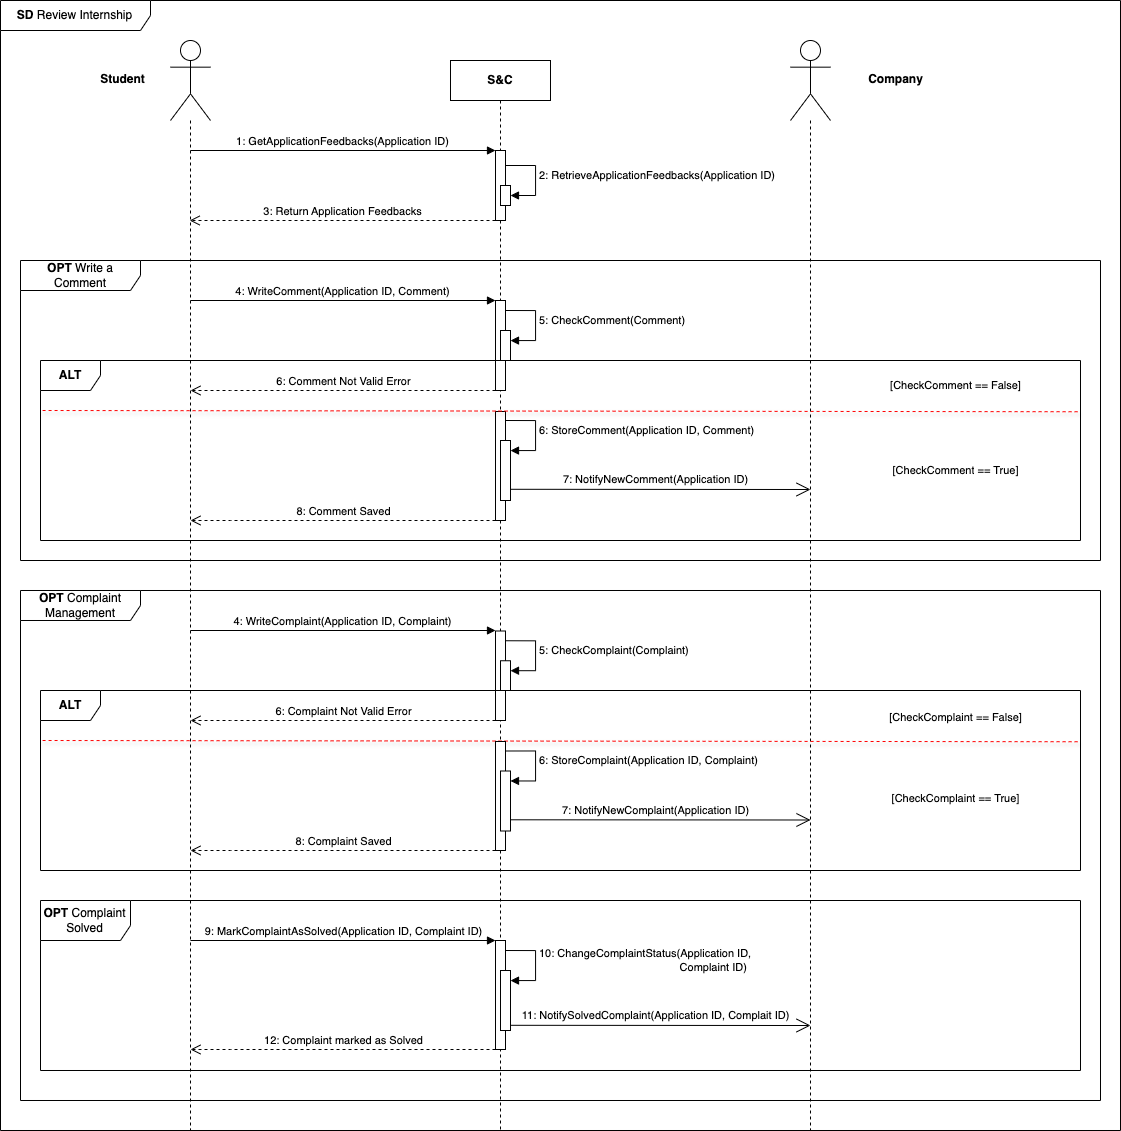

The diagram above was exported from draw.io. Its source (the exported page's mxGraphModel, read from the mxfile embedded in the PNG):
<mxGraphModel dx="2232" dy="1209" grid="1" gridSize="10" guides="1" tooltips="1" connect="1" arrows="1" fold="1" page="1" pageScale="1" pageWidth="1100" pageHeight="850" background="none" math="0" shadow="0">
  <root>
    <mxCell id="0" />
    <mxCell id="1" parent="0" />
    <mxCell id="sKgwJ14YCyBHly0sKcTp-1" value="" style="shape=umlLifeline;perimeter=lifelinePerimeter;whiteSpace=wrap;html=1;container=1;dropTarget=0;collapsible=0;recursiveResize=0;outlineConnect=0;portConstraint=eastwest;newEdgeStyle={&quot;curved&quot;:0,&quot;rounded&quot;:0};participant=umlActor;size=80;" vertex="1" parent="1">
      <mxGeometry x="230" y="80" width="40" height="1090" as="geometry" />
    </mxCell>
    <mxCell id="sKgwJ14YCyBHly0sKcTp-2" value="&lt;b&gt;S&amp;amp;C&lt;/b&gt;" style="shape=umlLifeline;perimeter=lifelinePerimeter;whiteSpace=wrap;html=1;container=1;dropTarget=0;collapsible=0;recursiveResize=0;outlineConnect=0;portConstraint=eastwest;newEdgeStyle={&quot;curved&quot;:0,&quot;rounded&quot;:0};" vertex="1" parent="1">
      <mxGeometry x="510" y="100" width="100" height="1070" as="geometry" />
    </mxCell>
    <mxCell id="sKgwJ14YCyBHly0sKcTp-4" value="" style="html=1;points=[[0,0,0,0,5],[0,1,0,0,-5],[1,0,0,0,5],[1,1,0,0,-5]];perimeter=orthogonalPerimeter;outlineConnect=0;targetShapes=umlLifeline;portConstraint=eastwest;newEdgeStyle={&quot;curved&quot;:0,&quot;rounded&quot;:0};" vertex="1" parent="sKgwJ14YCyBHly0sKcTp-2">
      <mxGeometry x="45" y="90" width="10" height="70" as="geometry" />
    </mxCell>
    <mxCell id="sKgwJ14YCyBHly0sKcTp-5" value="" style="html=1;points=[[0,0,0,0,5],[0,1,0,0,-5],[1,0,0,0,5],[1,1,0,0,-5]];perimeter=orthogonalPerimeter;outlineConnect=0;targetShapes=umlLifeline;portConstraint=eastwest;newEdgeStyle={&quot;curved&quot;:0,&quot;rounded&quot;:0};" vertex="1" parent="sKgwJ14YCyBHly0sKcTp-2">
      <mxGeometry x="50" y="125" width="10" height="20" as="geometry" />
    </mxCell>
    <mxCell id="sKgwJ14YCyBHly0sKcTp-6" value="2: RetrieveApplicationFeedbacks(Application ID)" style="html=1;align=left;spacingLeft=2;endArrow=block;rounded=0;edgeStyle=orthogonalEdgeStyle;curved=0;rounded=0;" edge="1" target="sKgwJ14YCyBHly0sKcTp-5" parent="sKgwJ14YCyBHly0sKcTp-2">
      <mxGeometry x="-0.0593" relative="1" as="geometry">
        <mxPoint x="55" y="105" as="sourcePoint" />
        <Array as="points">
          <mxPoint x="85" y="135" />
        </Array>
        <mxPoint as="offset" />
      </mxGeometry>
    </mxCell>
    <mxCell id="sKgwJ14YCyBHly0sKcTp-116" value="" style="html=1;points=[[0,0,0,0,5],[0,1,0,0,-5],[1,0,0,0,5],[1,1,0,0,-5]];perimeter=orthogonalPerimeter;outlineConnect=0;targetShapes=umlLifeline;portConstraint=eastwest;newEdgeStyle={&quot;curved&quot;:0,&quot;rounded&quot;:0};" vertex="1" parent="sKgwJ14YCyBHly0sKcTp-2">
      <mxGeometry x="45" y="351" width="10" height="109" as="geometry" />
    </mxCell>
    <mxCell id="sKgwJ14YCyBHly0sKcTp-138" value="" style="html=1;points=[[0,0,0,0,5],[0,1,0,0,-5],[1,0,0,0,5],[1,1,0,0,-5]];perimeter=orthogonalPerimeter;outlineConnect=0;targetShapes=umlLifeline;portConstraint=eastwest;newEdgeStyle={&quot;curved&quot;:0,&quot;rounded&quot;:0};" vertex="1" parent="sKgwJ14YCyBHly0sKcTp-2">
      <mxGeometry x="45" y="880" width="10" height="109" as="geometry" />
    </mxCell>
    <mxCell id="sKgwJ14YCyBHly0sKcTp-3" value="&lt;div style=&quot;&quot;&gt;1: GetApplicationFeedbacks(Application ID)&lt;br&gt;&lt;/div&gt;" style="html=1;verticalAlign=bottom;endArrow=block;curved=0;rounded=0;align=center;" edge="1" parent="1">
      <mxGeometry x="-0.0006" width="80" relative="1" as="geometry">
        <mxPoint x="249.9594594594596" y="190" as="sourcePoint" />
        <mxPoint x="555" y="190" as="targetPoint" />
        <mxPoint as="offset" />
      </mxGeometry>
    </mxCell>
    <mxCell id="sKgwJ14YCyBHly0sKcTp-8" value="3: Return Application Feedbacks" style="html=1;verticalAlign=bottom;endArrow=open;dashed=1;endSize=8;curved=0;rounded=0;" edge="1" parent="1" source="sKgwJ14YCyBHly0sKcTp-4" target="sKgwJ14YCyBHly0sKcTp-1">
      <mxGeometry x="-0.0008" relative="1" as="geometry">
        <mxPoint x="330" y="360" as="sourcePoint" />
        <mxPoint x="250" y="360" as="targetPoint" />
        <Array as="points">
          <mxPoint x="290" y="260" />
        </Array>
        <mxPoint as="offset" />
      </mxGeometry>
    </mxCell>
    <mxCell id="sKgwJ14YCyBHly0sKcTp-34" value="&lt;b&gt;SD &lt;/b&gt;Review Internship" style="shape=umlFrame;whiteSpace=wrap;html=1;pointerEvents=0;width=150;height=30;" vertex="1" parent="1">
      <mxGeometry x="60" y="40" width="1120" height="1130" as="geometry" />
    </mxCell>
    <mxCell id="sKgwJ14YCyBHly0sKcTp-35" value="&lt;b&gt;Student&lt;/b&gt;" style="text;html=1;align=center;verticalAlign=middle;resizable=0;points=[];autosize=1;strokeColor=none;fillColor=none;" vertex="1" parent="1">
      <mxGeometry x="147" y="104" width="70" height="30" as="geometry" />
    </mxCell>
    <mxCell id="sKgwJ14YCyBHly0sKcTp-46" value="&lt;div style=&quot;&quot;&gt;4: WriteComment(Application ID, Comment)&lt;/div&gt;" style="html=1;verticalAlign=bottom;endArrow=block;curved=0;rounded=0;align=center;" edge="1" parent="1">
      <mxGeometry x="0.0006" width="80" relative="1" as="geometry">
        <mxPoint x="249.9594594594596" y="340" as="sourcePoint" />
        <mxPoint x="555" y="340" as="targetPoint" />
        <mxPoint as="offset" />
      </mxGeometry>
    </mxCell>
    <mxCell id="sKgwJ14YCyBHly0sKcTp-47" value="" style="html=1;points=[[0,0,0,0,5],[0,1,0,0,-5],[1,0,0,0,5],[1,1,0,0,-5]];perimeter=orthogonalPerimeter;outlineConnect=0;targetShapes=umlLifeline;portConstraint=eastwest;newEdgeStyle={&quot;curved&quot;:0,&quot;rounded&quot;:0};" vertex="1" parent="1">
      <mxGeometry x="555" y="340" width="10" height="90" as="geometry" />
    </mxCell>
    <mxCell id="sKgwJ14YCyBHly0sKcTp-48" value="" style="html=1;points=[[0,0,0,0,5],[0,1,0,0,-5],[1,0,0,0,5],[1,1,0,0,-5]];perimeter=orthogonalPerimeter;outlineConnect=0;targetShapes=umlLifeline;portConstraint=eastwest;newEdgeStyle={&quot;curved&quot;:0,&quot;rounded&quot;:0};" vertex="1" parent="1">
      <mxGeometry x="560" y="370" width="10" height="30" as="geometry" />
    </mxCell>
    <mxCell id="sKgwJ14YCyBHly0sKcTp-49" value="5: CheckComment(Comment)" style="html=1;align=left;spacingLeft=2;endArrow=block;rounded=0;edgeStyle=orthogonalEdgeStyle;curved=0;rounded=0;" edge="1" parent="1" target="sKgwJ14YCyBHly0sKcTp-48">
      <mxGeometry x="-0.0588" relative="1" as="geometry">
        <mxPoint x="565" y="350" as="sourcePoint" />
        <Array as="points">
          <mxPoint x="595" y="380" />
        </Array>
        <mxPoint as="offset" />
      </mxGeometry>
    </mxCell>
    <mxCell id="sKgwJ14YCyBHly0sKcTp-51" value="&lt;b&gt;OPT&lt;/b&gt; Write a Comment" style="shape=umlFrame;whiteSpace=wrap;html=1;pointerEvents=0;width=120;height=30;" vertex="1" parent="1">
      <mxGeometry x="80" y="300" width="1080" height="300" as="geometry" />
    </mxCell>
    <mxCell id="sKgwJ14YCyBHly0sKcTp-65" value="&lt;b&gt;ALT&lt;/b&gt;" style="shape=umlFrame;whiteSpace=wrap;html=1;pointerEvents=0;" vertex="1" parent="1">
      <mxGeometry x="100" y="400" width="1040" height="180" as="geometry" />
    </mxCell>
    <mxCell id="sKgwJ14YCyBHly0sKcTp-66" value="&lt;span style=&quot;font-size: 11px; font-weight: 400; text-align: left; background-color: rgb(255, 255, 255);&quot;&gt;[&lt;/span&gt;&lt;span style=&quot;font-size: 11px; font-weight: 400; text-align: left; background-color: rgb(255, 255, 255);&quot;&gt;CheckComment&lt;/span&gt;&lt;span style=&quot;font-size: 11px; font-weight: 400; text-align: left; background-color: rgb(255, 255, 255);&quot;&gt;&amp;nbsp;== False]&lt;/span&gt;" style="text;align=center;fontStyle=1;verticalAlign=middle;spacingLeft=3;spacingRight=3;strokeColor=none;rotatable=0;points=[[0,0.5],[1,0.5]];portConstraint=eastwest;html=1;" vertex="1" parent="1">
      <mxGeometry x="900" y="412" width="230" height="26" as="geometry" />
    </mxCell>
    <mxCell id="sKgwJ14YCyBHly0sKcTp-67" value="&lt;div&gt;8: Comment Saved&lt;br&gt;&lt;/div&gt;" style="html=1;verticalAlign=bottom;endArrow=open;dashed=1;endSize=8;curved=0;rounded=0;" edge="1" parent="1">
      <mxGeometry x="-0.001" relative="1" as="geometry">
        <mxPoint x="555" y="560" as="sourcePoint" />
        <mxPoint x="250" y="560" as="targetPoint" />
        <Array as="points">
          <mxPoint x="290" y="560" />
        </Array>
        <mxPoint as="offset" />
      </mxGeometry>
    </mxCell>
    <mxCell id="sKgwJ14YCyBHly0sKcTp-68" value="" style="endArrow=none;dashed=1;html=1;rounded=0;exitX=0.002;exitY=0.319;exitDx=0;exitDy=0;exitPerimeter=0;fillColor=#FF0000;shadow=1;strokeColor=#FF0000;entryX=1;entryY=0.323;entryDx=0;entryDy=0;entryPerimeter=0;" edge="1" parent="1">
      <mxGeometry width="50" height="50" relative="1" as="geometry">
        <mxPoint x="102.07999999999993" y="450" as="sourcePoint" />
        <mxPoint x="1139.9999999999998" y="451.2400000000001" as="targetPoint" />
      </mxGeometry>
    </mxCell>
    <mxCell id="sKgwJ14YCyBHly0sKcTp-76" value="&lt;span style=&quot;font-size: 11px; font-weight: 400; text-align: left; background-color: rgb(255, 255, 255);&quot;&gt;[&lt;/span&gt;&lt;span style=&quot;font-size: 11px; font-weight: 400; text-align: left; background-color: rgb(255, 255, 255);&quot;&gt;CheckComment&lt;/span&gt;&lt;span style=&quot;font-size: 11px; font-weight: 400; text-align: left; background-color: rgb(255, 255, 255);&quot;&gt;&amp;nbsp;== True]&lt;/span&gt;" style="text;align=center;fontStyle=1;verticalAlign=middle;spacingLeft=3;spacingRight=3;strokeColor=none;rotatable=0;points=[[0,0.5],[1,0.5]];portConstraint=eastwest;html=1;" vertex="1" parent="1">
      <mxGeometry x="900" y="497" width="230" height="26" as="geometry" />
    </mxCell>
    <mxCell id="sKgwJ14YCyBHly0sKcTp-77" value="" style="shape=umlLifeline;perimeter=lifelinePerimeter;whiteSpace=wrap;html=1;container=1;dropTarget=0;collapsible=0;recursiveResize=0;outlineConnect=0;portConstraint=eastwest;newEdgeStyle={&quot;curved&quot;:0,&quot;rounded&quot;:0};participant=umlActor;size=80;" vertex="1" parent="1">
      <mxGeometry x="850" y="80" width="40" height="1090" as="geometry" />
    </mxCell>
    <mxCell id="sKgwJ14YCyBHly0sKcTp-80" value="&lt;b&gt;Company&lt;/b&gt;" style="text;html=1;align=center;verticalAlign=middle;resizable=0;points=[];autosize=1;strokeColor=none;fillColor=none;" vertex="1" parent="1">
      <mxGeometry x="915" y="104" width="80" height="30" as="geometry" />
    </mxCell>
    <mxCell id="sKgwJ14YCyBHly0sKcTp-89" value="" style="endArrow=open;endFill=1;endSize=12;html=1;rounded=0;" edge="1" parent="1">
      <mxGeometry width="160" relative="1" as="geometry">
        <mxPoint x="570" y="528.79" as="sourcePoint" />
        <mxPoint x="870" y="529" as="targetPoint" />
      </mxGeometry>
    </mxCell>
    <mxCell id="sKgwJ14YCyBHly0sKcTp-115" value="6: Comment Not Valid Error" style="html=1;verticalAlign=bottom;endArrow=open;dashed=1;endSize=8;curved=0;rounded=0;" edge="1" parent="1">
      <mxGeometry x="-0.0008" relative="1" as="geometry">
        <mxPoint x="555" y="430" as="sourcePoint" />
        <mxPoint x="250" y="430" as="targetPoint" />
        <Array as="points">
          <mxPoint x="290" y="430" />
        </Array>
        <mxPoint as="offset" />
      </mxGeometry>
    </mxCell>
    <mxCell id="sKgwJ14YCyBHly0sKcTp-117" value="" style="html=1;points=[[0,0,0,0,5],[0,1,0,0,-5],[1,0,0,0,5],[1,1,0,0,-5]];perimeter=orthogonalPerimeter;outlineConnect=0;targetShapes=umlLifeline;portConstraint=eastwest;newEdgeStyle={&quot;curved&quot;:0,&quot;rounded&quot;:0};" vertex="1" parent="1">
      <mxGeometry x="560" y="480" width="10" height="60" as="geometry" />
    </mxCell>
    <mxCell id="sKgwJ14YCyBHly0sKcTp-118" value="6: StoreComment(Application ID, Comment)" style="html=1;align=left;spacingLeft=2;endArrow=block;rounded=0;edgeStyle=orthogonalEdgeStyle;curved=0;rounded=0;" edge="1" parent="1" target="sKgwJ14YCyBHly0sKcTp-117">
      <mxGeometry x="-0.0588" relative="1" as="geometry">
        <mxPoint x="565" y="460" as="sourcePoint" />
        <Array as="points">
          <mxPoint x="595" y="490" />
        </Array>
        <mxPoint as="offset" />
      </mxGeometry>
    </mxCell>
    <mxCell id="sKgwJ14YCyBHly0sKcTp-119" value="&lt;span style=&quot;font-size: 11px; background-color: rgb(255, 255, 255);&quot;&gt;7: NotifyNewComment(Application ID)&lt;/span&gt;" style="text;html=1;align=center;verticalAlign=middle;resizable=0;points=[];autosize=1;strokeColor=none;fillColor=none;" vertex="1" parent="1">
      <mxGeometry x="610" y="504" width="210" height="30" as="geometry" />
    </mxCell>
    <mxCell id="sKgwJ14YCyBHly0sKcTp-120" value="&lt;b&gt;OPT&lt;/b&gt; Complaint Management" style="shape=umlFrame;whiteSpace=wrap;html=1;pointerEvents=0;width=120;height=30;" vertex="1" parent="1">
      <mxGeometry x="80" y="630" width="1080" height="510" as="geometry" />
    </mxCell>
    <mxCell id="sKgwJ14YCyBHly0sKcTp-121" value="&lt;div style=&quot;&quot;&gt;4: WriteComplaint(Application ID, Complaint)&lt;/div&gt;" style="html=1;verticalAlign=bottom;endArrow=block;curved=0;rounded=0;align=center;" edge="1" parent="1">
      <mxGeometry x="0.0006" width="80" relative="1" as="geometry">
        <mxPoint x="249.9594594594596" y="670" as="sourcePoint" />
        <mxPoint x="555" y="670" as="targetPoint" />
        <mxPoint as="offset" />
      </mxGeometry>
    </mxCell>
    <mxCell id="sKgwJ14YCyBHly0sKcTp-122" value="" style="html=1;points=[[0,0,0,0,5],[0,1,0,0,-5],[1,0,0,0,5],[1,1,0,0,-5]];perimeter=orthogonalPerimeter;outlineConnect=0;targetShapes=umlLifeline;portConstraint=eastwest;newEdgeStyle={&quot;curved&quot;:0,&quot;rounded&quot;:0};" vertex="1" parent="1">
      <mxGeometry x="555" y="670.5" width="10" height="89.5" as="geometry" />
    </mxCell>
    <mxCell id="sKgwJ14YCyBHly0sKcTp-123" value="" style="html=1;points=[[0,0,0,0,5],[0,1,0,0,-5],[1,0,0,0,5],[1,1,0,0,-5]];perimeter=orthogonalPerimeter;outlineConnect=0;targetShapes=umlLifeline;portConstraint=eastwest;newEdgeStyle={&quot;curved&quot;:0,&quot;rounded&quot;:0};" vertex="1" parent="1">
      <mxGeometry x="560" y="700.25" width="10" height="29.75" as="geometry" />
    </mxCell>
    <mxCell id="sKgwJ14YCyBHly0sKcTp-124" value="5: CheckComplaint(Complaint)" style="html=1;align=left;spacingLeft=2;endArrow=block;rounded=0;edgeStyle=orthogonalEdgeStyle;curved=0;rounded=0;" edge="1" parent="1" target="sKgwJ14YCyBHly0sKcTp-123">
      <mxGeometry x="-0.0588" relative="1" as="geometry">
        <mxPoint x="565" y="680.25" as="sourcePoint" />
        <Array as="points">
          <mxPoint x="595" y="710.25" />
        </Array>
        <mxPoint as="offset" />
      </mxGeometry>
    </mxCell>
    <mxCell id="sKgwJ14YCyBHly0sKcTp-125" value="&lt;b&gt;ALT&lt;/b&gt;" style="shape=umlFrame;whiteSpace=wrap;html=1;pointerEvents=0;" vertex="1" parent="1">
      <mxGeometry x="100" y="730" width="1040" height="180" as="geometry" />
    </mxCell>
    <mxCell id="sKgwJ14YCyBHly0sKcTp-126" value="" style="endArrow=none;dashed=1;html=1;rounded=0;exitX=0.002;exitY=0.319;exitDx=0;exitDy=0;exitPerimeter=0;fillColor=#FF0000;shadow=1;strokeColor=#FF0000;entryX=1;entryY=0.323;entryDx=0;entryDy=0;entryPerimeter=0;" edge="1" parent="1">
      <mxGeometry width="50" height="50" relative="1" as="geometry">
        <mxPoint x="102.07999999999993" y="780" as="sourcePoint" />
        <mxPoint x="1139.9999999999998" y="781.2400000000001" as="targetPoint" />
      </mxGeometry>
    </mxCell>
    <mxCell id="sKgwJ14YCyBHly0sKcTp-127" value="&lt;span style=&quot;font-size: 11px; font-weight: 400; text-align: left; background-color: rgb(255, 255, 255);&quot;&gt;[&lt;/span&gt;&lt;span style=&quot;font-size: 11px; font-weight: 400; text-align: left; background-color: rgb(255, 255, 255);&quot;&gt;CheckComplaint&lt;/span&gt;&lt;span style=&quot;font-size: 11px; font-weight: 400; text-align: left; background-color: rgb(255, 255, 255);&quot;&gt;&amp;nbsp;== False]&lt;/span&gt;" style="text;align=center;fontStyle=1;verticalAlign=middle;spacingLeft=3;spacingRight=3;strokeColor=none;rotatable=0;points=[[0,0.5],[1,0.5]];portConstraint=eastwest;html=1;" vertex="1" parent="1">
      <mxGeometry x="900" y="744" width="230" height="26" as="geometry" />
    </mxCell>
    <mxCell id="sKgwJ14YCyBHly0sKcTp-128" value="&lt;span style=&quot;font-size: 11px; font-weight: 400; text-align: left; background-color: rgb(255, 255, 255);&quot;&gt;[&lt;/span&gt;&lt;span style=&quot;font-size: 11px; font-weight: 400; text-align: left; background-color: rgb(255, 255, 255);&quot;&gt;CheckComplaint&lt;/span&gt;&lt;span style=&quot;font-size: 11px; font-weight: 400; text-align: left; background-color: rgb(255, 255, 255);&quot;&gt;&amp;nbsp;== True]&lt;/span&gt;" style="text;align=center;fontStyle=1;verticalAlign=middle;spacingLeft=3;spacingRight=3;strokeColor=none;rotatable=0;points=[[0,0.5],[1,0.5]];portConstraint=eastwest;html=1;" vertex="1" parent="1">
      <mxGeometry x="900" y="825" width="230" height="26" as="geometry" />
    </mxCell>
    <mxCell id="sKgwJ14YCyBHly0sKcTp-129" value="6: Complaint Not Valid Error" style="html=1;verticalAlign=bottom;endArrow=open;dashed=1;endSize=8;curved=0;rounded=0;" edge="1" parent="1">
      <mxGeometry x="-0.0008" relative="1" as="geometry">
        <mxPoint x="555" y="760" as="sourcePoint" />
        <mxPoint x="250" y="760" as="targetPoint" />
        <Array as="points">
          <mxPoint x="290" y="760" />
        </Array>
        <mxPoint as="offset" />
      </mxGeometry>
    </mxCell>
    <mxCell id="sKgwJ14YCyBHly0sKcTp-130" value="" style="html=1;points=[[0,0,0,0,5],[0,1,0,0,-5],[1,0,0,0,5],[1,1,0,0,-5]];perimeter=orthogonalPerimeter;outlineConnect=0;targetShapes=umlLifeline;portConstraint=eastwest;newEdgeStyle={&quot;curved&quot;:0,&quot;rounded&quot;:0};" vertex="1" parent="1">
      <mxGeometry x="555" y="781" width="10" height="109" as="geometry" />
    </mxCell>
    <mxCell id="sKgwJ14YCyBHly0sKcTp-131" value="" style="endArrow=open;endFill=1;endSize=12;html=1;rounded=0;" edge="1" parent="1">
      <mxGeometry width="160" relative="1" as="geometry">
        <mxPoint x="570" y="859.29" as="sourcePoint" />
        <mxPoint x="870" y="859.5" as="targetPoint" />
      </mxGeometry>
    </mxCell>
    <mxCell id="sKgwJ14YCyBHly0sKcTp-132" value="" style="html=1;points=[[0,0,0,0,5],[0,1,0,0,-5],[1,0,0,0,5],[1,1,0,0,-5]];perimeter=orthogonalPerimeter;outlineConnect=0;targetShapes=umlLifeline;portConstraint=eastwest;newEdgeStyle={&quot;curved&quot;:0,&quot;rounded&quot;:0};" vertex="1" parent="1">
      <mxGeometry x="560" y="810.5" width="10" height="60" as="geometry" />
    </mxCell>
    <mxCell id="sKgwJ14YCyBHly0sKcTp-133" value="6: StoreComplaint(Application ID, Complaint)" style="html=1;align=left;spacingLeft=2;endArrow=block;rounded=0;edgeStyle=orthogonalEdgeStyle;curved=0;rounded=0;" edge="1" parent="1" target="sKgwJ14YCyBHly0sKcTp-132">
      <mxGeometry x="-0.0588" relative="1" as="geometry">
        <mxPoint x="565" y="790.5" as="sourcePoint" />
        <Array as="points">
          <mxPoint x="595" y="820.5" />
        </Array>
        <mxPoint as="offset" />
      </mxGeometry>
    </mxCell>
    <mxCell id="sKgwJ14YCyBHly0sKcTp-134" value="&lt;span style=&quot;font-size: 11px; background-color: rgb(255, 255, 255);&quot;&gt;7: NotifyNewComplaint(Application ID)&lt;/span&gt;" style="text;html=1;align=center;verticalAlign=middle;resizable=0;points=[];autosize=1;strokeColor=none;fillColor=none;" vertex="1" parent="1">
      <mxGeometry x="610" y="834.5" width="210" height="30" as="geometry" />
    </mxCell>
    <mxCell id="sKgwJ14YCyBHly0sKcTp-135" value="8: Complaint Saved" style="html=1;verticalAlign=bottom;endArrow=open;dashed=1;endSize=8;curved=0;rounded=0;" edge="1" parent="1">
      <mxGeometry x="-0.0008" relative="1" as="geometry">
        <mxPoint x="555" y="890" as="sourcePoint" />
        <mxPoint x="250" y="890" as="targetPoint" />
        <Array as="points">
          <mxPoint x="290" y="890" />
        </Array>
        <mxPoint as="offset" />
      </mxGeometry>
    </mxCell>
    <mxCell id="sKgwJ14YCyBHly0sKcTp-136" value="&lt;b&gt;OPT &lt;/b&gt;Complaint Solved" style="shape=umlFrame;whiteSpace=wrap;html=1;pointerEvents=0;width=90;height=40;" vertex="1" parent="1">
      <mxGeometry x="100" y="940" width="1040" height="170" as="geometry" />
    </mxCell>
    <mxCell id="sKgwJ14YCyBHly0sKcTp-137" value="&lt;div style=&quot;&quot;&gt;9: MarkComplaintAsSolved(Application ID, Complaint ID)&lt;/div&gt;" style="html=1;verticalAlign=bottom;endArrow=block;curved=0;rounded=0;align=center;" edge="1" parent="1">
      <mxGeometry x="0.0011" width="80" relative="1" as="geometry">
        <mxPoint x="249.9594594594596" y="980" as="sourcePoint" />
        <mxPoint x="555" y="980" as="targetPoint" />
        <mxPoint as="offset" />
      </mxGeometry>
    </mxCell>
    <mxCell id="sKgwJ14YCyBHly0sKcTp-139" value="" style="html=1;points=[[0,0,0,0,5],[0,1,0,0,-5],[1,0,0,0,5],[1,1,0,0,-5]];perimeter=orthogonalPerimeter;outlineConnect=0;targetShapes=umlLifeline;portConstraint=eastwest;newEdgeStyle={&quot;curved&quot;:0,&quot;rounded&quot;:0};" vertex="1" parent="1">
      <mxGeometry x="560" y="1010.01" width="10" height="60" as="geometry" />
    </mxCell>
    <mxCell id="sKgwJ14YCyBHly0sKcTp-140" value="10: ChangeComplaintStatus(Application ID,&amp;nbsp;&lt;div&gt;&lt;span style=&quot;white-space: pre;&quot;&gt;&#09;&lt;/span&gt;&lt;span style=&quot;white-space: pre;&quot;&gt;&#09;&lt;/span&gt;&lt;span style=&quot;white-space: pre;&quot;&gt;&#09;&lt;/span&gt;&lt;span style=&quot;white-space: pre;&quot;&gt;&#09;&lt;/span&gt;&lt;span style=&quot;white-space: pre;&quot;&gt;&#09;&lt;/span&gt;&amp;nbsp; &amp;nbsp; &amp;nbsp; Complaint ID)&lt;/div&gt;" style="html=1;align=left;spacingLeft=2;endArrow=block;rounded=0;edgeStyle=orthogonalEdgeStyle;curved=0;rounded=0;" edge="1" parent="1" target="sKgwJ14YCyBHly0sKcTp-139">
      <mxGeometry x="-0.0588" relative="1" as="geometry">
        <mxPoint x="565" y="990.01" as="sourcePoint" />
        <Array as="points">
          <mxPoint x="595" y="1020.01" />
        </Array>
        <mxPoint as="offset" />
      </mxGeometry>
    </mxCell>
    <mxCell id="sKgwJ14YCyBHly0sKcTp-141" value="" style="endArrow=open;endFill=1;endSize=12;html=1;rounded=0;" edge="1" parent="1">
      <mxGeometry width="160" relative="1" as="geometry">
        <mxPoint x="570" y="1064.8" as="sourcePoint" />
        <mxPoint x="870" y="1065.01" as="targetPoint" />
      </mxGeometry>
    </mxCell>
    <mxCell id="sKgwJ14YCyBHly0sKcTp-142" value="&lt;span style=&quot;font-size: 11px; background-color: rgb(255, 255, 255);&quot;&gt;11: NotifySolvedComplaint(Application ID, Complait ID)&lt;/span&gt;" style="text;html=1;align=center;verticalAlign=middle;resizable=0;points=[];autosize=1;strokeColor=none;fillColor=none;" vertex="1" parent="1">
      <mxGeometry x="570" y="1040.01" width="290" height="30" as="geometry" />
    </mxCell>
    <mxCell id="sKgwJ14YCyBHly0sKcTp-143" value="12: Complaint marked as Solved" style="html=1;verticalAlign=bottom;endArrow=open;dashed=1;endSize=8;curved=0;rounded=0;" edge="1" parent="1">
      <mxGeometry x="-0.0008" relative="1" as="geometry">
        <mxPoint x="555" y="1089" as="sourcePoint" />
        <mxPoint x="250" y="1089" as="targetPoint" />
        <Array as="points">
          <mxPoint x="290" y="1089" />
        </Array>
        <mxPoint as="offset" />
      </mxGeometry>
    </mxCell>
  </root>
</mxGraphModel>